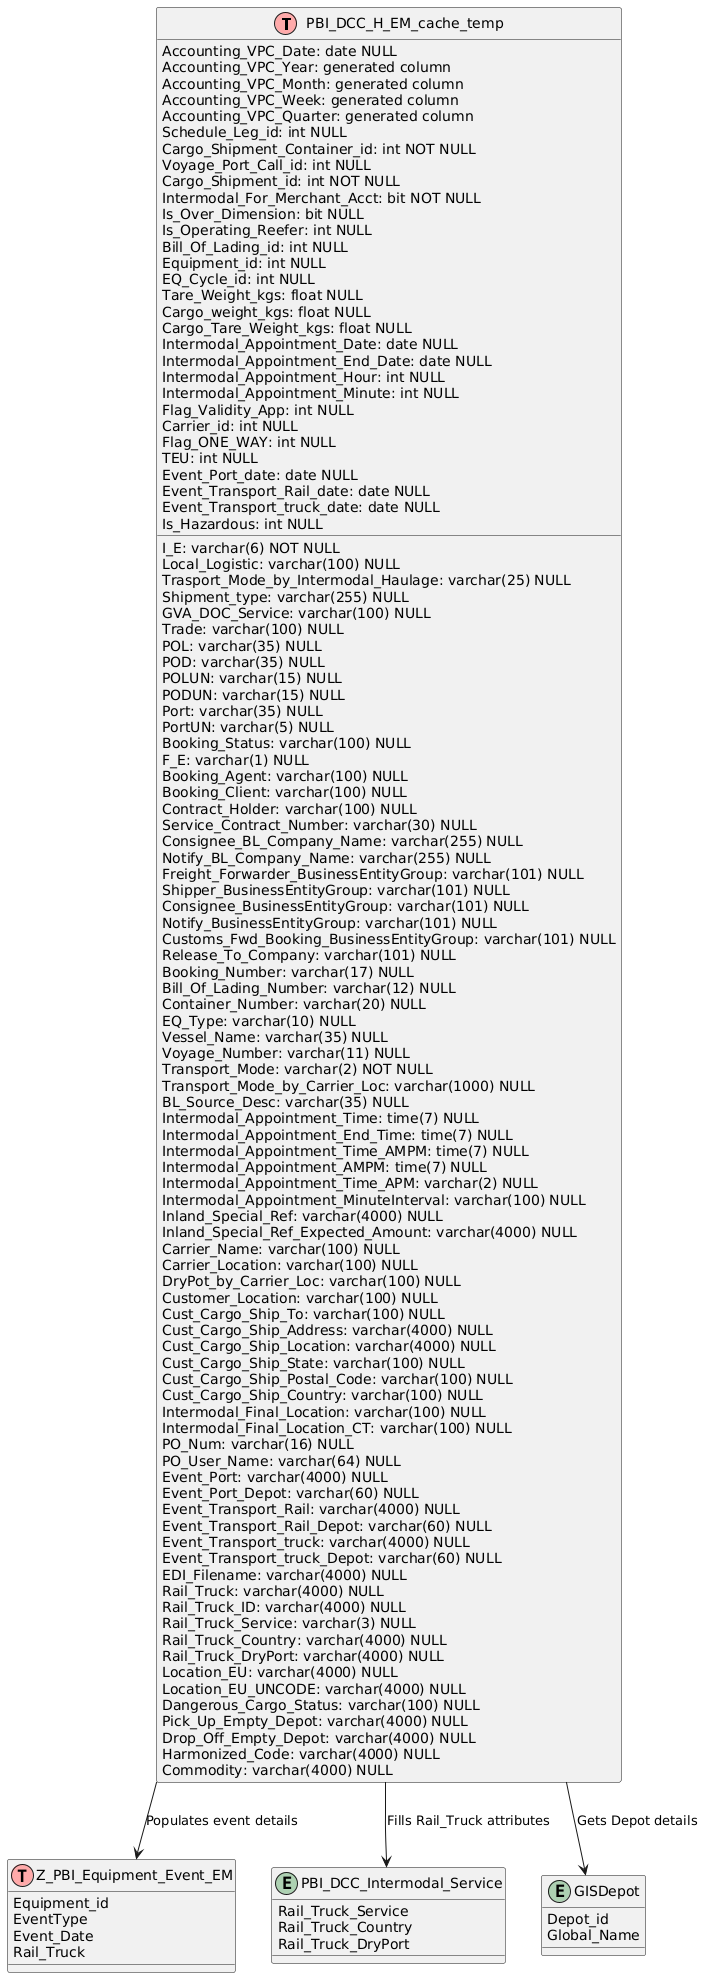

The diagram above was rendered by PlantUML. Its source (embedded in the PNG):
@startuml
!define Table(name) class name << (T,#FFAAAA) >>

Table(PBI_DCC_H_EM_cache_temp) {
  I_E: varchar(6) NOT NULL
  Accounting_VPC_Date: date NULL
  Accounting_VPC_Year: generated column
  Accounting_VPC_Month: generated column
  Accounting_VPC_Week: generated column
  Accounting_VPC_Quarter: generated column
  Local_Logistic: varchar(100) NULL
  Trasport_Mode_by_Intermodal_Haulage: varchar(25) NULL
  Schedule_Leg_id: int NULL
  Cargo_Shipment_Container_id: int NOT NULL
  Voyage_Port_Call_id: int NULL
  Cargo_Shipment_id: int NOT NULL
  Intermodal_For_Merchant_Acct: bit NOT NULL
  Shipment_type: varchar(255) NULL
  GVA_DOC_Service: varchar(100) NULL
  Trade: varchar(100) NULL
  POL: varchar(35) NULL
  POD: varchar(35) NULL
  POLUN: varchar(15) NULL
  PODUN: varchar(15) NULL
  Port: varchar(35) NULL
  PortUN: varchar(5) NULL
  Booking_Status: varchar(100) NULL
  F_E: varchar(1) NULL
  Is_Over_Dimension: bit NULL
  Is_Operating_Reefer: int NULL
  Booking_Agent: varchar(100) NULL
  Booking_Client: varchar(100) NULL
  Contract_Holder: varchar(100) NULL
  Service_Contract_Number: varchar(30) NULL
  Consignee_BL_Company_Name: varchar(255) NULL
  Notify_BL_Company_Name: varchar(255) NULL
  Freight_Forwarder_BusinessEntityGroup: varchar(101) NULL
  Shipper_BusinessEntityGroup: varchar(101) NULL
  Consignee_BusinessEntityGroup: varchar(101) NULL
  Notify_BusinessEntityGroup: varchar(101) NULL
  Customs_Fwd_Booking_BusinessEntityGroup: varchar(101) NULL
  Release_To_Company: varchar(101) NULL
  Booking_Number: varchar(17) NULL
  Bill_Of_Lading_id: int NULL
  Bill_Of_Lading_Number: varchar(12) NULL
  Equipment_id: int NULL
  Container_Number: varchar(20) NULL
  EQ_Type: varchar(10) NULL
  EQ_Cycle_id: int NULL
  Vessel_Name: varchar(35) NULL
  Voyage_Number: varchar(11) NULL
  Transport_Mode: varchar(2) NOT NULL
  Transport_Mode_by_Carrier_Loc: varchar(1000) NULL
  BL_Source_Desc: varchar(35) NULL
  Tare_Weight_kgs: float NULL
  Cargo_weight_kgs: float NULL
  Cargo_Tare_Weight_kgs: float NULL
  Intermodal_Appointment_Date: date NULL
  Intermodal_Appointment_Time: time(7) NULL
  Intermodal_Appointment_End_Date: date NULL
  Intermodal_Appointment_End_Time: time(7) NULL
  Intermodal_Appointment_Time_AMPM: time(7) NULL
  Intermodal_Appointment_AMPM: time(7) NULL
  Intermodal_Appointment_Time_APM: varchar(2) NULL
  Intermodal_Appointment_Hour: int NULL
  Intermodal_Appointment_Minute: int NULL
  Intermodal_Appointment_MinuteInterval: varchar(100) NULL
  Inland_Special_Ref: varchar(4000) NULL
  Inland_Special_Ref_Expected_Amount: varchar(4000) NULL
  Flag_Validity_App: int NULL
  Carrier_Name: varchar(100) NULL
  Carrier_id: int NULL
  Carrier_Location: varchar(100) NULL
  DryPot_by_Carrier_Loc: varchar(100) NULL
  Customer_Location: varchar(100) NULL
  Cust_Cargo_Ship_To: varchar(100) NULL
  Cust_Cargo_Ship_Address: varchar(4000) NULL
  Cust_Cargo_Ship_Location: varchar(4000) NULL
  Cust_Cargo_Ship_State: varchar(100) NULL
  Cust_Cargo_Ship_Postal_Code: varchar(100) NULL
  Cust_Cargo_Ship_Country: varchar(100) NULL
  Intermodal_Final_Location: varchar(100) NULL
  Intermodal_Final_Location_CT: varchar(100) NULL
  PO_Num: varchar(16) NULL
  PO_User_Name: varchar(64) NULL
  Flag_ONE_WAY: int NULL
  TEU: int NULL
  Event_Port: varchar(4000) NULL
  Event_Port_date: date NULL
  Event_Port_Depot: varchar(60) NULL
  Event_Transport_Rail: varchar(4000) NULL
  Event_Transport_Rail_date: date NULL
  Event_Transport_Rail_Depot: varchar(60) NULL
  Event_Transport_truck: varchar(4000) NULL
  Event_Transport_truck_date: date NULL
  Event_Transport_truck_Depot: varchar(60) NULL
  EDI_Filename: varchar(4000) NULL
  Rail_Truck: varchar(4000) NULL
  Rail_Truck_ID: varchar(4000) NULL
  Rail_Truck_Service: varchar(3) NULL
  Rail_Truck_Country: varchar(4000) NULL
  Rail_Truck_DryPort: varchar(4000) NULL
  Location_EU: varchar(4000) NULL
  Location_EU_UNCODE: varchar(4000) NULL
  Dangerous_Cargo_Status: varchar(100) NULL
  Is_Hazardous: int NULL
  Pick_Up_Empty_Depot: varchar(4000) NULL
  Drop_Off_Empty_Depot: varchar(4000) NULL
  Harmonized_Code: varchar(4000) NULL
  Commodity: varchar(4000) NULL
}

Table(Z_PBI_Equipment_Event_EM) {
  Equipment_id
  EventType
  Event_Date
  Rail_Truck
}

entity PBI_DCC_Intermodal_Service {
  Rail_Truck_Service
  Rail_Truck_Country
  Rail_Truck_DryPort
}

entity GISDepot {
  Depot_id
  Global_Name
}

PBI_DCC_H_EM_cache_temp --> Z_PBI_Equipment_Event_EM : Populates event details
PBI_DCC_H_EM_cache_temp --> PBI_DCC_Intermodal_Service : Fills Rail_Truck attributes
PBI_DCC_H_EM_cache_temp --> GISDepot : Gets Depot details

@enduml